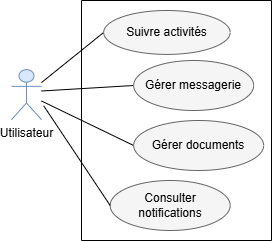

The diagram above was exported from draw.io. Its source (the exported page's mxGraphModel, read from the mxfile embedded in the PNG):
<mxGraphModel dx="-1524" dy="-506" grid="1" gridSize="10" guides="1" tooltips="1" connect="1" arrows="1" fold="1" page="1" pageScale="1" pageWidth="827" pageHeight="1169" math="0" shadow="0">
  <root>
    <mxCell id="0" />
    <mxCell id="1" parent="0" />
    <mxCell id="k5_b6ZBz3-UMVUOKrQAg-50" parent="1" style="shape=umlActor;verticalLabelPosition=bottom;verticalAlign=top;html=1;outlineConnect=0;fillColor=#dae8fc;strokeColor=#6c8ebf;" value="Utilisateur" vertex="1">
      <mxGeometry height="50" width="30" x="2770" y="1689.1666870117188" as="geometry" />
    </mxCell>
    <mxCell id="k5_b6ZBz3-UMVUOKrQAg-51" edge="1" parent="1" source="k5_b6ZBz3-UMVUOKrQAg-50" style="endArrow=none;html=1;rounded=0;entryX=0;entryY=0.5;entryDx=0;entryDy=0;" target="k5_b6ZBz3-UMVUOKrQAg-54" value="">
      <mxGeometry height="50" relative="1" width="50" as="geometry">
        <mxPoint x="2985.67" y="1739.1666870117188" as="sourcePoint" />
        <mxPoint x="3035.67" y="1689.1666870117188" as="targetPoint" />
      </mxGeometry>
    </mxCell>
    <mxCell id="k5_b6ZBz3-UMVUOKrQAg-52" edge="1" parent="1" style="endArrow=none;html=1;rounded=0;entryX=0;entryY=0.5;entryDx=0;entryDy=0;" target="k5_b6ZBz3-UMVUOKrQAg-56" value="">
      <mxGeometry height="50" relative="1" width="50" as="geometry">
        <mxPoint x="2800.0033435058594" y="1720.5" as="sourcePoint" />
        <mxPoint x="2890.336687011719" y="1765.8333129882812" as="targetPoint" />
      </mxGeometry>
    </mxCell>
    <mxCell id="k5_b6ZBz3-UMVUOKrQAg-53" edge="1" parent="1" style="endArrow=none;html=1;rounded=0;entryX=0;entryY=0.5;entryDx=0;entryDy=0;" target="k5_b6ZBz3-UMVUOKrQAg-55" value="">
      <mxGeometry height="50" relative="1" width="50" as="geometry">
        <mxPoint x="2800.0033435058594" y="1710.5" as="sourcePoint" />
        <mxPoint x="2856.0033435058594" y="1824.5" as="targetPoint" />
      </mxGeometry>
    </mxCell>
    <mxCell id="k5_b6ZBz3-UMVUOKrQAg-54" parent="1" style="ellipse;whiteSpace=wrap;html=1;fillColor=#f5f5f5;fontColor=#000000;strokeColor=#666666;" value="&lt;span style=&quot;white-space: pre-wrap;&quot;&gt;Suivre activités&lt;/span&gt;" vertex="1">
      <mxGeometry height="43.92" width="126.5" x="2862.1666259765625" y="1630" as="geometry" />
    </mxCell>
    <mxCell id="k5_b6ZBz3-UMVUOKrQAg-55" parent="1" style="ellipse;whiteSpace=wrap;html=1;fillColor=#f5f5f5;fontColor=#000000;strokeColor=#666666;" value="&lt;span style=&quot;white-space: pre-wrap;&quot;&gt;Gérer messagerie&lt;/span&gt;" vertex="1">
      <mxGeometry height="50" width="120" x="2892.1666412353516" y="1679.9966870117187" as="geometry" />
    </mxCell>
    <mxCell id="k5_b6ZBz3-UMVUOKrQAg-56" parent="1" style="ellipse;whiteSpace=wrap;html=1;fillColor=#f5f5f5;fontColor=#000000;strokeColor=#666666;" value="&lt;span style=&quot;--tw-border-spacing-x: 0; --tw-border-spacing-y: 0; --tw-translate-x: 0; --tw-translate-y: 0; --tw-rotate: 0; --tw-skew-x: 0; --tw-skew-y: 0; --tw-scale-x: 1; --tw-scale-y: 1; --tw-pan-x: ; --tw-pan-y: ; --tw-pinch-zoom: ; --tw-scroll-snap-strictness: proximity; --tw-gradient-from-position: ; --tw-gradient-via-position: ; --tw-gradient-to-position: ; --tw-ordinal: ; --tw-slashed-zero: ; --tw-numeric-figure: ; --tw-numeric-spacing: ; --tw-numeric-fraction: ; --tw-ring-inset: ; --tw-ring-offset-width: 0px; --tw-ring-offset-color: light-dark(#fff, #000000); --tw-ring-color: rgb(67 128 180 / .5); --tw-ring-offset-shadow: 0 0 #0000; --tw-ring-shadow: 0 0 #0000; --tw-shadow: 0 0 #0000; --tw-shadow-colored: 0 0 #0000; --tw-blur: ; --tw-brightness: ; --tw-contrast: ; --tw-grayscale: ; --tw-hue-rotate: ; --tw-invert: ; --tw-saturate: ; --tw-sepia: ; --tw-drop-shadow: ; --tw-backdrop-blur: ; --tw-backdrop-brightness: ; --tw-backdrop-contrast: ; --tw-backdrop-grayscale: ; --tw-backdrop-hue-rotate: ; --tw-backdrop-invert: ; --tw-backdrop-opacity: ; --tw-backdrop-saturate: ; --tw-backdrop-sepia: ; --tw-contain-size: ; --tw-contain-layout: ; --tw-contain-paint: ; --tw-contain-style: ; box-sizing: border-box; border-width: 0px; border-style: solid; border-color: rgb(229, 231, 235); text-align: start; background-color: rgb(245, 245, 245);&quot;&gt;&lt;font style=&quot;&quot; face=&quot;Helvetica&quot;&gt;Gérer documents&lt;/font&gt;&lt;/span&gt;" vertex="1">
      <mxGeometry height="50" width="130" x="2892.1666412353516" y="1739.9966870117187" as="geometry" />
    </mxCell>
    <mxCell id="k5_b6ZBz3-UMVUOKrQAg-57" parent="1" style="ellipse;whiteSpace=wrap;html=1;fillColor=#f5f5f5;fontColor=#000000;strokeColor=#666666;" value="&lt;span style=&quot;--tw-border-spacing-x: 0; --tw-border-spacing-y: 0; --tw-translate-x: 0; --tw-translate-y: 0; --tw-rotate: 0; --tw-skew-x: 0; --tw-skew-y: 0; --tw-scale-x: 1; --tw-scale-y: 1; --tw-pan-x: ; --tw-pan-y: ; --tw-pinch-zoom: ; --tw-scroll-snap-strictness: proximity; --tw-gradient-from-position: ; --tw-gradient-via-position: ; --tw-gradient-to-position: ; --tw-ordinal: ; --tw-slashed-zero: ; --tw-numeric-figure: ; --tw-numeric-spacing: ; --tw-numeric-fraction: ; --tw-ring-inset: ; --tw-ring-offset-width: 0px; --tw-ring-offset-color: light-dark(#fff, #000000); --tw-ring-color: rgb(67 128 180 / .5); --tw-ring-offset-shadow: 0 0 #0000; --tw-ring-shadow: 0 0 #0000; --tw-shadow: 0 0 #0000; --tw-shadow-colored: 0 0 #0000; --tw-blur: ; --tw-brightness: ; --tw-contrast: ; --tw-grayscale: ; --tw-hue-rotate: ; --tw-invert: ; --tw-saturate: ; --tw-sepia: ; --tw-drop-shadow: ; --tw-backdrop-blur: ; --tw-backdrop-brightness: ; --tw-backdrop-contrast: ; --tw-backdrop-grayscale: ; --tw-backdrop-hue-rotate: ; --tw-backdrop-invert: ; --tw-backdrop-opacity: ; --tw-backdrop-saturate: ; --tw-backdrop-sepia: ; --tw-contain-size: ; --tw-contain-layout: ; --tw-contain-paint: ; --tw-contain-style: ; box-sizing: border-box; border-width: 0px; border-style: solid; border-color: rgb(229, 231, 235); text-align: start; background-color: rgb(245, 245, 245);&quot;&gt;&lt;font style=&quot;&quot;&gt;Consulter notifications&lt;/font&gt;&lt;/span&gt;" vertex="1">
      <mxGeometry height="50" width="120" x="2868.6666412353516" y="1799.9966870117187" as="geometry" />
    </mxCell>
    <mxCell id="k5_b6ZBz3-UMVUOKrQAg-58" edge="1" parent="1" style="endArrow=none;html=1;rounded=0;entryX=0;entryY=0.5;entryDx=0;entryDy=0;" target="k5_b6ZBz3-UMVUOKrQAg-57" value="">
      <mxGeometry height="50" relative="1" width="50" as="geometry">
        <mxPoint x="2802.169984741211" y="1725.25" as="sourcePoint" />
        <mxPoint x="2924.3366259765626" y="1745" as="targetPoint" />
      </mxGeometry>
    </mxCell>
    <mxCell id="k5_b6ZBz3-UMVUOKrQAg-59" parent="1" style="swimlane;startSize=0;" value="" vertex="1">
      <mxGeometry height="240" width="190" x="2840" y="1620" as="geometry" />
    </mxCell>
  </root>
</mxGraphModel>